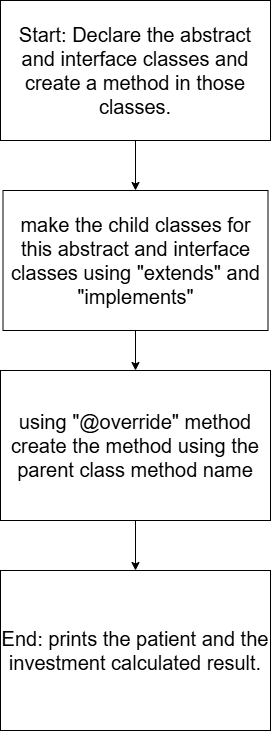

The diagram above was exported from draw.io. Its source (the exported page's mxGraphModel, read from the mxfile embedded in the PNG):
<mxGraphModel dx="1373" dy="749" grid="1" gridSize="10" guides="1" tooltips="1" connect="1" arrows="1" fold="1" page="1" pageScale="1" pageWidth="850" pageHeight="1100" math="0" shadow="0">
  <root>
    <mxCell id="0" />
    <mxCell id="1" parent="0" />
    <mxCell id="Q2mWHICplAlLGm548GYY-8" edge="1" parent="1" source="Q2mWHICplAlLGm548GYY-1" style="edgeStyle=orthogonalEdgeStyle;rounded=0;orthogonalLoop=1;jettySize=auto;html=1;entryX=0.5;entryY=0;entryDx=0;entryDy=0;fontFamily=Helvetica;fontSize=20;fontColor=default;" target="Q2mWHICplAlLGm548GYY-4">
      <mxGeometry relative="1" as="geometry" />
    </mxCell>
    <mxCell id="Q2mWHICplAlLGm548GYY-1" parent="1" style="rounded=0;whiteSpace=wrap;html=1;fontSize=20;" value="using &quot;@override&quot; method create the method using the parent class method name" vertex="1">
      <mxGeometry height="150" width="270" x="310" y="390" as="geometry" />
    </mxCell>
    <mxCell id="Q2mWHICplAlLGm548GYY-7" edge="1" parent="1" source="Q2mWHICplAlLGm548GYY-2" style="edgeStyle=orthogonalEdgeStyle;rounded=0;orthogonalLoop=1;jettySize=auto;html=1;exitX=0.5;exitY=1;exitDx=0;exitDy=0;entryX=0.5;entryY=0;entryDx=0;entryDy=0;fontFamily=Helvetica;fontSize=20;fontColor=default;" target="Q2mWHICplAlLGm548GYY-1">
      <mxGeometry relative="1" as="geometry" />
    </mxCell>
    <mxCell id="Q2mWHICplAlLGm548GYY-2" parent="1" style="rounded=0;whiteSpace=wrap;html=1;fontSize=20;" value="make the child classes for this abstract and interface classes using &quot;extends&quot; and &quot;implements&quot;" vertex="1">
      <mxGeometry height="140" width="265" x="312.5" y="210" as="geometry" />
    </mxCell>
    <mxCell id="Q2mWHICplAlLGm548GYY-6" edge="1" parent="1" source="Q2mWHICplAlLGm548GYY-3" style="edgeStyle=orthogonalEdgeStyle;rounded=0;orthogonalLoop=1;jettySize=auto;html=1;entryX=0.5;entryY=0;entryDx=0;entryDy=0;fontFamily=Helvetica;fontSize=20;fontColor=default;" target="Q2mWHICplAlLGm548GYY-2">
      <mxGeometry relative="1" as="geometry" />
    </mxCell>
    <mxCell id="Q2mWHICplAlLGm548GYY-3" parent="1" style="rounded=0;whiteSpace=wrap;html=1;fontSize=20;" value="Start: Declare the abstract and interface classes and create a method in those classes." vertex="1">
      <mxGeometry height="140" width="270" x="310" y="20" as="geometry" />
    </mxCell>
    <mxCell id="Q2mWHICplAlLGm548GYY-4" parent="1" style="rounded=0;whiteSpace=wrap;html=1;fontSize=20;" value="End: prints the patient and the investment calculated result." vertex="1">
      <mxGeometry height="160" width="270" x="310" y="590" as="geometry" />
    </mxCell>
  </root>
</mxGraphModel>